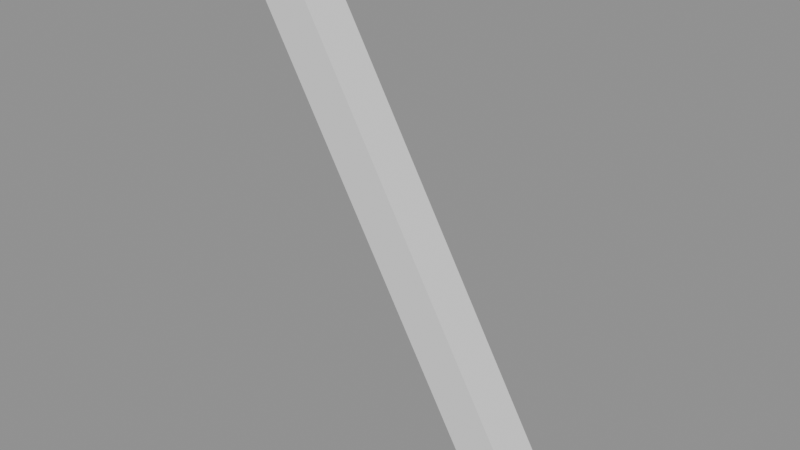 # Source: ch07_04_graph_linear.blend  (saved by Blender 5.3.31; exported with 4.5.12 LTS)
import bpy
from mathutils import Matrix  # noqa: F401  (used for matrix-valued properties, if any)

bpy.ops.wm.read_factory_settings(use_empty=True)
scene = bpy.context.scene
scene.name = 'SC_GRAPH'

# ---- meshes
me_me_pendulum = bpy.data.meshes.new('ME_Pendulum')
me_me_pendulum.from_pydata([(-0.04, -0.04, -1.0), (-0.04, -0.04, 0.0), (-0.04, 0.04, -1.0), (-0.04, 0.04, 0.0), (0.04, -0.04, -1.0), (0.04, -0.04, 0.0), (0.04, 0.04, -1.0), (0.04, 0.04, 0.0)], [], [(0, 1, 3, 2), (2, 3, 7, 6), (6, 7, 5, 4), (4, 5, 1, 0), (2, 6, 4, 0), (7, 3, 1, 5)])
me_me_pendulum.update()

# ---- objects
ob_geo_pendulum = bpy.data.objects.new('GEO_Pendulum', me_me_pendulum)

# ---- transforms, parenting, visibility, modifiers, constraints
ob_geo_pendulum.location = (0.0, 0.0, 0.001781)
ob_geo_pendulum.rotation_euler = (0.0, -0.5236, 0.0)

# ---- collection membership
scene.collection.objects.link(ob_geo_pendulum)

# ---- scene / render settings (as saved in the file)
scene.frame_start = 1; scene.frame_end = 48; scene.frame_set(1)
scene.render.engine = 'BLENDER_EEVEE_NEXT'
scene.render.bake_bias = 0.0
scene.render.bake_samples = 0
scene.render.compositor_device = 'GPU'
scene.eevee.use_volume_custom_range = False
scene.eevee.fast_gi_thickness_near = 0.1
scene.eevee.fast_gi_thickness_far = 0.0
scene.eevee.ray_tracing_options.screen_trace_thickness = 0.1
bpy.context.view_layer.update()

# ---- added for rendering (the .blend has no active camera and no usable light): camera, sun + grey world if the file has none
cam_auto = bpy.data.cameras.new('AutoCamera')
cam_auto.lens = 50.0
cam_auto.sensor_width = 36.0
cam_auto.clip_end = 1000.0
ob_auto_camera = bpy.data.objects.new('AutoCamera', cam_auto)
scene.collection.objects.link(ob_auto_camera)
ob_auto_camera.location = (1.24278, -1.19134, 0.362994)
ob_auto_camera.rotation_euler = (1.09748, -7.21219e-08, 0.694738)
scene.camera = ob_auto_camera
light_auto_sun = bpy.data.lights.new('AutoSun', 'SUN')
light_auto_sun.energy = 3.0
light_auto_sun.angle = 0.0523599
ob_auto_sun = bpy.data.objects.new('AutoSun', light_auto_sun)
scene.collection.objects.link(ob_auto_sun)
ob_auto_sun.rotation_euler = (0.872665, 0.174533, 0.523599)
if scene.world is None:
    world_auto = bpy.data.worlds.new('AutoWorld')
    world_auto.color = (0.3, 0.3, 0.3)
    scene.world = world_auto
bpy.context.view_layer.update()
